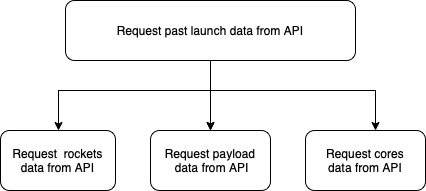

The diagram above was exported from draw.io. Its source (the exported page's mxGraphModel, read from the mxfile embedded in the PNG):
<mxGraphModel dx="1426" dy="825" grid="1" gridSize="10" guides="1" tooltips="1" connect="1" arrows="1" fold="1" page="1" pageScale="1" pageWidth="1100" pageHeight="850" background="none" math="0" shadow="0">
  <root>
    <mxCell id="0" />
    <mxCell id="1" parent="0" />
    <mxCell id="JhV3t8sQwqxpX1MXlz6h-6" value="" style="edgeStyle=orthogonalEdgeStyle;rounded=0;orthogonalLoop=1;jettySize=auto;html=1;" edge="1" parent="1" source="JhV3t8sQwqxpX1MXlz6h-2" target="JhV3t8sQwqxpX1MXlz6h-5">
      <mxGeometry relative="1" as="geometry">
        <Array as="points">
          <mxPoint x="495" y="140" />
          <mxPoint x="343" y="140" />
        </Array>
      </mxGeometry>
    </mxCell>
    <mxCell id="JhV3t8sQwqxpX1MXlz6h-9" value="" style="edgeStyle=orthogonalEdgeStyle;rounded=0;orthogonalLoop=1;jettySize=auto;html=1;" edge="1" parent="1" source="JhV3t8sQwqxpX1MXlz6h-2" target="JhV3t8sQwqxpX1MXlz6h-7">
      <mxGeometry relative="1" as="geometry" />
    </mxCell>
    <mxCell id="JhV3t8sQwqxpX1MXlz6h-2" value="" style="rounded=1;whiteSpace=wrap;html=1;" vertex="1" parent="1">
      <mxGeometry x="350" y="50" width="290" height="60" as="geometry" />
    </mxCell>
    <mxCell id="JhV3t8sQwqxpX1MXlz6h-10" value="" style="edgeStyle=orthogonalEdgeStyle;rounded=0;orthogonalLoop=1;jettySize=auto;html=1;exitX=0.5;exitY=1;exitDx=0;exitDy=0;" edge="1" parent="1" source="JhV3t8sQwqxpX1MXlz6h-2" target="JhV3t8sQwqxpX1MXlz6h-7">
      <mxGeometry relative="1" as="geometry" />
    </mxCell>
    <mxCell id="JhV3t8sQwqxpX1MXlz6h-12" value="" style="edgeStyle=orthogonalEdgeStyle;rounded=0;orthogonalLoop=1;jettySize=auto;html=1;" edge="1" parent="1">
      <mxGeometry relative="1" as="geometry">
        <mxPoint x="495" y="140" as="sourcePoint" />
        <mxPoint x="660" y="180" as="targetPoint" />
      </mxGeometry>
    </mxCell>
    <mxCell id="JhV3t8sQwqxpX1MXlz6h-3" value="Request past launch data from API" style="text;html=1;strokeColor=none;fillColor=none;align=center;verticalAlign=middle;whiteSpace=wrap;rounded=0;" vertex="1" parent="1">
      <mxGeometry x="400" y="65" width="190" height="30" as="geometry" />
    </mxCell>
    <mxCell id="JhV3t8sQwqxpX1MXlz6h-5" value="Request &amp;nbsp;rockets data from API" style="whiteSpace=wrap;html=1;rounded=1;" vertex="1" parent="1">
      <mxGeometry x="285" y="180" width="115" height="60" as="geometry" />
    </mxCell>
    <mxCell id="JhV3t8sQwqxpX1MXlz6h-7" value="Request payload&lt;br&gt;&amp;nbsp;data from API" style="rounded=1;whiteSpace=wrap;html=1;" vertex="1" parent="1">
      <mxGeometry x="435" y="180" width="120" height="60" as="geometry" />
    </mxCell>
    <mxCell id="JhV3t8sQwqxpX1MXlz6h-13" value="Request cores &lt;br&gt;data from API" style="rounded=1;whiteSpace=wrap;html=1;" vertex="1" parent="1">
      <mxGeometry x="590" y="180" width="120" height="60" as="geometry" />
    </mxCell>
  </root>
</mxGraphModel>